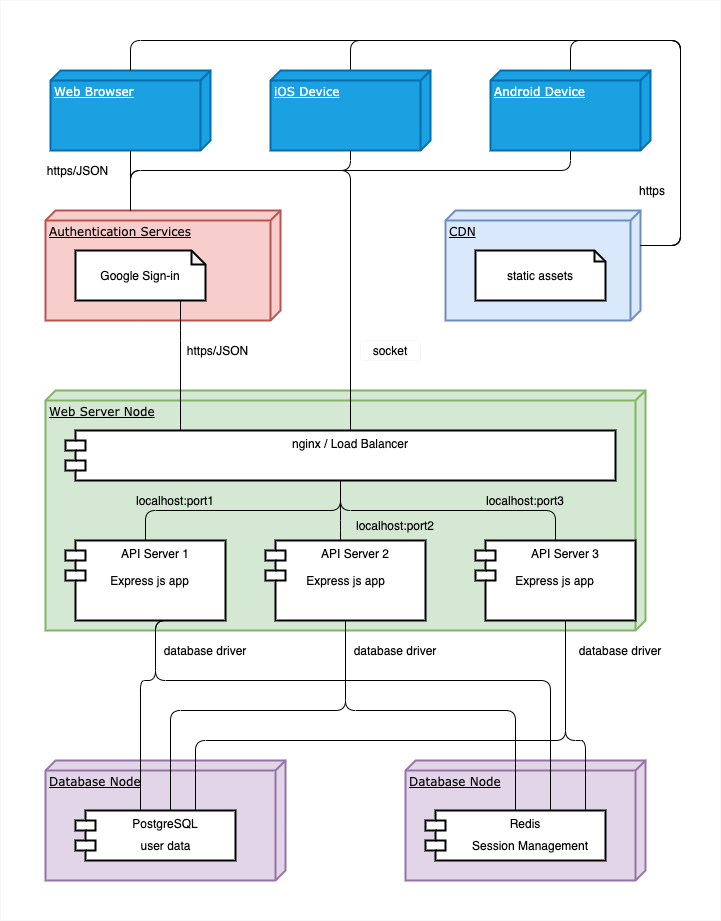

The diagram above was exported from draw.io. Its source (the exported page's mxGraphModel, read from the mxfile embedded in the PNG):
<mxGraphModel dx="1545" dy="878" grid="1" gridSize="10" guides="1" tooltips="1" connect="1" arrows="1" fold="1" page="1" pageScale="1" pageWidth="827" pageHeight="1169" background="#ffffff" math="0" shadow="0">
  <root>
    <mxCell id="0" />
    <mxCell id="1" parent="0" />
    <mxCell id="Q6Utp-jlhHuoIHlygqdo-3" value="" style="rounded=0;whiteSpace=wrap;html=1;strokeColor=#f8f8f8;" vertex="1" parent="1">
      <mxGeometry x="40" y="80" width="720" height="920" as="geometry" />
    </mxCell>
    <mxCell id="0vjDnjXLyMTCPzMx1cuU-110" style="edgeStyle=orthogonalEdgeStyle;rounded=1;orthogonalLoop=1;jettySize=auto;html=1;shadow=0;endArrow=none;strokeColor=#000000;strokeWidth=1;" parent="1" source="39150e848f15840c-3" target="0vjDnjXLyMTCPzMx1cuU-10" edge="1">
      <mxGeometry relative="1" as="geometry">
        <Array as="points">
          <mxPoint x="390" y="120" />
          <mxPoint x="720" y="120" />
          <mxPoint x="720" y="325" />
        </Array>
      </mxGeometry>
    </mxCell>
    <mxCell id="39150e848f15840c-3" value="iOS Device" style="verticalAlign=top;align=left;spacingTop=8;spacingLeft=2;spacingRight=12;shape=cube;size=10;direction=south;fontStyle=4;html=1;rounded=0;shadow=0;comic=0;labelBackgroundColor=none;strokeWidth=2;fontFamily=Verdana;fontSize=12;fillColor=#1ba1e2;strokeColor=#006EAF;fontColor=#ffffff;" parent="1" vertex="1">
      <mxGeometry x="310" y="150" width="160" height="80" as="geometry" />
    </mxCell>
    <mxCell id="39150e848f15840c-14" style="edgeStyle=elbowEdgeStyle;rounded=0;html=1;labelBackgroundColor=none;startArrow=none;startFill=0;startSize=8;endArrow=none;endFill=0;endSize=16;fontFamily=Verdana;fontSize=12;strokeWidth=2;" parent="1" edge="1">
      <mxGeometry relative="1" as="geometry">
        <mxPoint x="305" y="975" as="sourcePoint" />
        <mxPoint x="305" y="975" as="targetPoint" />
      </mxGeometry>
    </mxCell>
    <mxCell id="0vjDnjXLyMTCPzMx1cuU-3" value="Android Device" style="verticalAlign=top;align=left;spacingTop=8;spacingLeft=2;spacingRight=12;shape=cube;size=10;direction=south;fontStyle=4;html=1;rounded=0;shadow=0;comic=0;labelBackgroundColor=none;strokeWidth=2;fontFamily=Verdana;fontSize=12;fillColor=#1ba1e2;strokeColor=#006EAF;fontColor=#ffffff;" parent="1" vertex="1">
      <mxGeometry x="530" y="150" width="160" height="80" as="geometry" />
    </mxCell>
    <mxCell id="0vjDnjXLyMTCPzMx1cuU-4" value="Web Browser" style="verticalAlign=top;align=left;spacingTop=8;spacingLeft=2;spacingRight=12;shape=cube;size=10;direction=south;fontStyle=4;html=1;rounded=0;shadow=0;comic=0;labelBackgroundColor=none;strokeWidth=2;fontFamily=Verdana;fontSize=12;fillColor=#1ba1e2;strokeColor=#006EAF;fontColor=#ffffff;" parent="1" vertex="1">
      <mxGeometry x="90" y="150" width="160" height="80" as="geometry" />
    </mxCell>
    <mxCell id="0vjDnjXLyMTCPzMx1cuU-5" value="Authentication Services" style="verticalAlign=top;align=left;spacingTop=8;spacingLeft=2;spacingRight=12;shape=cube;size=10;direction=south;fontStyle=4;html=1;rounded=0;shadow=0;comic=0;labelBackgroundColor=none;strokeWidth=2;fontFamily=Verdana;fontSize=12;fillColor=#f8cecc;strokeColor=#b85450;" parent="1" vertex="1">
      <mxGeometry x="85" y="290" width="235" height="110" as="geometry" />
    </mxCell>
    <mxCell id="0vjDnjXLyMTCPzMx1cuU-6" value="Web Server Node" style="verticalAlign=top;align=left;spacingTop=8;spacingLeft=2;spacingRight=12;shape=cube;size=10;direction=south;fontStyle=4;html=1;rounded=0;shadow=0;comic=0;labelBackgroundColor=none;strokeWidth=2;fontFamily=Verdana;fontSize=12;fillColor=#d5e8d4;strokeColor=#82b366;" parent="1" vertex="1">
      <mxGeometry x="85" y="470" width="600" height="240" as="geometry" />
    </mxCell>
    <mxCell id="0vjDnjXLyMTCPzMx1cuU-8" value="Database Node" style="verticalAlign=top;align=left;spacingTop=8;spacingLeft=2;spacingRight=12;shape=cube;size=10;direction=south;fontStyle=4;html=1;rounded=0;shadow=0;comic=0;labelBackgroundColor=none;strokeWidth=2;fontFamily=Verdana;fontSize=12;fillColor=#e1d5e7;strokeColor=#9673a6;" parent="1" vertex="1">
      <mxGeometry x="85" y="840" width="240" height="120" as="geometry" />
    </mxCell>
    <mxCell id="0vjDnjXLyMTCPzMx1cuU-9" value="CDN" style="verticalAlign=top;align=left;spacingTop=8;spacingLeft=2;spacingRight=12;shape=cube;size=10;direction=south;fontStyle=4;html=1;rounded=0;shadow=0;comic=0;labelBackgroundColor=none;strokeWidth=2;fontFamily=Verdana;fontSize=12;fillColor=#dae8fc;strokeColor=#6c8ebf;" parent="1" vertex="1">
      <mxGeometry x="485" y="290" width="195" height="110" as="geometry" />
    </mxCell>
    <mxCell id="0vjDnjXLyMTCPzMx1cuU-10" value="static assets" style="shape=note;whiteSpace=wrap;html=1;backgroundOutline=1;darkOpacity=0.05;strokeWidth=2;size=11;" parent="1" vertex="1">
      <mxGeometry x="515" y="330" width="130" height="50" as="geometry" />
    </mxCell>
    <mxCell id="0vjDnjXLyMTCPzMx1cuU-45" style="edgeStyle=orthogonalEdgeStyle;rounded=1;orthogonalLoop=1;jettySize=auto;html=1;entryX=0.458;entryY=0.2;entryDx=0;entryDy=0;entryPerimeter=0;strokeWidth=1;strokeColor=none;" parent="1" source="0vjDnjXLyMTCPzMx1cuU-11" target="0vjDnjXLyMTCPzMx1cuU-29" edge="1">
      <mxGeometry relative="1" as="geometry" />
    </mxCell>
    <mxCell id="Q6Utp-jlhHuoIHlygqdo-7" style="edgeStyle=orthogonalEdgeStyle;rounded=1;orthogonalLoop=1;jettySize=auto;html=1;startArrow=none;startFill=0;endArrow=none;" edge="1" parent="1" source="0vjDnjXLyMTCPzMx1cuU-11">
      <mxGeometry relative="1" as="geometry">
        <mxPoint x="340" y="250" as="targetPoint" />
        <Array as="points">
          <mxPoint x="390" y="250" />
        </Array>
      </mxGeometry>
    </mxCell>
    <mxCell id="0vjDnjXLyMTCPzMx1cuU-11" value="nginx / Load Balancer" style="shape=module;align=left;spacingLeft=20;align=center;verticalAlign=top;strokeWidth=2;" parent="1" vertex="1">
      <mxGeometry x="105" y="510" width="550" height="50" as="geometry" />
    </mxCell>
    <mxCell id="0vjDnjXLyMTCPzMx1cuU-97" style="edgeStyle=orthogonalEdgeStyle;rounded=1;orthogonalLoop=1;jettySize=auto;html=1;entryX=0.75;entryY=0;entryDx=0;entryDy=0;shadow=0;endArrow=none;strokeColor=#000000;strokeWidth=1;" parent="1" source="0vjDnjXLyMTCPzMx1cuU-27" target="0vjDnjXLyMTCPzMx1cuU-86" edge="1">
      <mxGeometry relative="1" as="geometry">
        <Array as="points">
          <mxPoint x="605" y="820" />
          <mxPoint x="235" y="820" />
        </Array>
      </mxGeometry>
    </mxCell>
    <mxCell id="0vjDnjXLyMTCPzMx1cuU-27" value="API Server 3" style="shape=module;align=left;spacingLeft=20;align=center;verticalAlign=top;strokeWidth=2;" parent="1" vertex="1">
      <mxGeometry x="515" y="620" width="160" height="80" as="geometry" />
    </mxCell>
    <mxCell id="0vjDnjXLyMTCPzMx1cuU-91" style="edgeStyle=orthogonalEdgeStyle;rounded=1;orthogonalLoop=1;jettySize=auto;html=1;shadow=0;endArrow=none;strokeWidth=1;exitX=0.75;exitY=1;exitDx=0;exitDy=0;" parent="1" source="0vjDnjXLyMTCPzMx1cuU-28" target="0vjDnjXLyMTCPzMx1cuU-86" edge="1">
      <mxGeometry relative="1" as="geometry">
        <Array as="points">
          <mxPoint x="195" y="760" />
          <mxPoint x="180" y="760" />
        </Array>
      </mxGeometry>
    </mxCell>
    <mxCell id="0vjDnjXLyMTCPzMx1cuU-28" value="API Server 1" style="shape=module;align=left;spacingLeft=20;align=center;verticalAlign=top;strokeWidth=2;" parent="1" vertex="1">
      <mxGeometry x="105" y="620" width="160" height="80" as="geometry" />
    </mxCell>
    <mxCell id="0vjDnjXLyMTCPzMx1cuU-29" value="API Server 2" style="shape=module;align=left;spacingLeft=20;align=center;verticalAlign=top;strokeWidth=2;" parent="1" vertex="1">
      <mxGeometry x="305" y="620" width="160" height="80" as="geometry" />
    </mxCell>
    <mxCell id="0vjDnjXLyMTCPzMx1cuU-32" value="Database Node" style="verticalAlign=top;align=left;spacingTop=8;spacingLeft=2;spacingRight=12;shape=cube;size=10;direction=south;fontStyle=4;html=1;rounded=0;shadow=0;comic=0;labelBackgroundColor=none;strokeWidth=2;fontFamily=Verdana;fontSize=12;fillColor=#e1d5e7;strokeColor=#9673a6;" parent="1" vertex="1">
      <mxGeometry x="445" y="840" width="240" height="120" as="geometry" />
    </mxCell>
    <mxCell id="0vjDnjXLyMTCPzMx1cuU-54" value="" style="edgeStyle=elbowEdgeStyle;html=1;endArrow=none;elbow=vertical;strokeColor=#000000;strokeWidth=1;" parent="1" source="0vjDnjXLyMTCPzMx1cuU-27" target="0vjDnjXLyMTCPzMx1cuU-11" edge="1">
      <mxGeometry width="100" height="75" relative="1" as="geometry">
        <mxPoint x="315" y="665" as="sourcePoint" />
        <mxPoint x="415" y="590" as="targetPoint" />
        <Array as="points">
          <mxPoint x="380" y="590" />
        </Array>
      </mxGeometry>
    </mxCell>
    <mxCell id="0vjDnjXLyMTCPzMx1cuU-55" value="" style="edgeStyle=elbowEdgeStyle;html=1;endArrow=none;elbow=vertical;strokeColor=#000000;strokeWidth=1;entryX=0.5;entryY=1;entryDx=0;entryDy=0;" parent="1" target="0vjDnjXLyMTCPzMx1cuU-11" edge="1">
      <mxGeometry width="100" height="75" relative="1" as="geometry">
        <mxPoint x="380" y="620" as="sourcePoint" />
        <mxPoint x="235" y="570" as="targetPoint" />
        <Array as="points">
          <mxPoint x="370" y="600" />
        </Array>
      </mxGeometry>
    </mxCell>
    <mxCell id="0vjDnjXLyMTCPzMx1cuU-56" value="" style="edgeStyle=elbowEdgeStyle;html=1;endArrow=none;elbow=vertical;strokeColor=#000000;strokeWidth=1;entryX=0.5;entryY=1;entryDx=0;entryDy=0;" parent="1" source="0vjDnjXLyMTCPzMx1cuU-28" target="0vjDnjXLyMTCPzMx1cuU-11" edge="1">
      <mxGeometry width="100" height="75" relative="1" as="geometry">
        <mxPoint x="525" y="640" as="sourcePoint" />
        <mxPoint x="380" y="580" as="targetPoint" />
      </mxGeometry>
    </mxCell>
    <mxCell id="0vjDnjXLyMTCPzMx1cuU-59" value="" style="edgeStyle=orthogonalEdgeStyle;html=1;endArrow=none;strokeColor=#000000;strokeWidth=1;exitX=0.5;exitY=1;exitDx=0;exitDy=0;entryX=0.5;entryY=0;entryDx=0;entryDy=0;" parent="1" source="0vjDnjXLyMTCPzMx1cuU-29" target="0vjDnjXLyMTCPzMx1cuU-87" edge="1">
      <mxGeometry width="100" height="75" relative="1" as="geometry">
        <mxPoint x="315" y="665" as="sourcePoint" />
        <mxPoint x="415" y="590" as="targetPoint" />
        <Array as="points">
          <mxPoint x="385" y="790" />
          <mxPoint x="555" y="790" />
        </Array>
      </mxGeometry>
    </mxCell>
    <mxCell id="0vjDnjXLyMTCPzMx1cuU-65" value="" style="edgeStyle=orthogonalEdgeStyle;html=1;endArrow=none;strokeColor=#000000;strokeWidth=1;exitX=0.5;exitY=1;exitDx=0;exitDy=0;" parent="1" source="0vjDnjXLyMTCPzMx1cuU-29" target="0vjDnjXLyMTCPzMx1cuU-86" edge="1">
      <mxGeometry width="100" height="75" relative="1" as="geometry">
        <mxPoint x="385" y="690" as="sourcePoint" />
        <mxPoint x="165" y="835" as="targetPoint" />
        <Array as="points">
          <mxPoint x="385" y="790" />
          <mxPoint x="210" y="790" />
        </Array>
      </mxGeometry>
    </mxCell>
    <mxCell id="0vjDnjXLyMTCPzMx1cuU-70" value="" style="edgeStyle=elbowEdgeStyle;html=1;endArrow=none;elbow=vertical;strokeWidth=1;" parent="1" source="0vjDnjXLyMTCPzMx1cuU-11" edge="1">
      <mxGeometry width="160" relative="1" as="geometry">
        <mxPoint x="290" y="290" as="sourcePoint" />
        <mxPoint x="220" y="340" as="targetPoint" />
        <Array as="points">
          <mxPoint x="220" y="410" />
        </Array>
      </mxGeometry>
    </mxCell>
    <mxCell id="0vjDnjXLyMTCPzMx1cuU-71" value="https/JSON" style="text;html=1;strokeColor=none;fillColor=none;align=center;verticalAlign=middle;whiteSpace=wrap;rounded=0;" parent="1" vertex="1">
      <mxGeometry x="220" y="420" width="75" height="20" as="geometry" />
    </mxCell>
    <mxCell id="0vjDnjXLyMTCPzMx1cuU-86" value="PostgreSQL" style="shape=module;align=left;spacingLeft=20;align=center;verticalAlign=top;strokeWidth=2;" parent="1" vertex="1">
      <mxGeometry x="115" y="890" width="160" height="50" as="geometry" />
    </mxCell>
    <mxCell id="0vjDnjXLyMTCPzMx1cuU-87" value="Redis" style="shape=module;align=left;spacingLeft=20;align=center;verticalAlign=top;strokeWidth=2;" parent="1" vertex="1">
      <mxGeometry x="465" y="890" width="180" height="50" as="geometry" />
    </mxCell>
    <mxCell id="0vjDnjXLyMTCPzMx1cuU-81" style="rounded=0;orthogonalLoop=1;jettySize=auto;html=1;shadow=0;endArrow=none;strokeWidth=1;edgeStyle=orthogonalEdgeStyle;" parent="1" source="0vjDnjXLyMTCPzMx1cuU-4" edge="1">
      <mxGeometry relative="1" as="geometry">
        <mxPoint x="170" y="290" as="targetPoint" />
      </mxGeometry>
    </mxCell>
    <mxCell id="0vjDnjXLyMTCPzMx1cuU-96" style="edgeStyle=orthogonalEdgeStyle;rounded=1;orthogonalLoop=1;jettySize=auto;html=1;shadow=0;endArrow=none;strokeColor=#000000;strokeWidth=1;" parent="1" source="0vjDnjXLyMTCPzMx1cuU-27" target="0vjDnjXLyMTCPzMx1cuU-87" edge="1">
      <mxGeometry relative="1" as="geometry">
        <Array as="points">
          <mxPoint x="605" y="820" />
          <mxPoint x="625" y="820" />
        </Array>
      </mxGeometry>
    </mxCell>
    <mxCell id="0vjDnjXLyMTCPzMx1cuU-93" style="edgeStyle=orthogonalEdgeStyle;rounded=1;orthogonalLoop=1;jettySize=auto;html=1;shadow=0;endArrow=none;strokeWidth=1;exitX=0.75;exitY=1;exitDx=0;exitDy=0;" parent="1" source="0vjDnjXLyMTCPzMx1cuU-28" target="0vjDnjXLyMTCPzMx1cuU-87" edge="1">
      <mxGeometry relative="1" as="geometry">
        <Array as="points">
          <mxPoint x="195" y="760" />
          <mxPoint x="590" y="760" />
        </Array>
      </mxGeometry>
    </mxCell>
    <mxCell id="0vjDnjXLyMTCPzMx1cuU-83" style="edgeStyle=orthogonalEdgeStyle;rounded=1;orthogonalLoop=1;jettySize=auto;html=1;shadow=0;endArrow=none;strokeWidth=1;" parent="1" source="39150e848f15840c-3" target="0vjDnjXLyMTCPzMx1cuU-5" edge="1">
      <mxGeometry relative="1" as="geometry">
        <Array as="points">
          <mxPoint x="390" y="250" />
          <mxPoint x="170" y="250" />
        </Array>
      </mxGeometry>
    </mxCell>
    <mxCell id="0vjDnjXLyMTCPzMx1cuU-85" style="edgeStyle=orthogonalEdgeStyle;rounded=1;orthogonalLoop=1;jettySize=auto;html=1;shadow=0;endArrow=none;strokeWidth=1;" parent="1" source="0vjDnjXLyMTCPzMx1cuU-3" edge="1">
      <mxGeometry relative="1" as="geometry">
        <mxPoint x="170" y="270" as="targetPoint" />
        <Array as="points">
          <mxPoint x="610" y="250" />
          <mxPoint x="170" y="250" />
        </Array>
      </mxGeometry>
    </mxCell>
    <mxCell id="0vjDnjXLyMTCPzMx1cuU-101" value="localhost:port2" style="text;html=1;strokeColor=none;fillColor=none;align=center;verticalAlign=middle;whiteSpace=wrap;rounded=0;" parent="1" vertex="1">
      <mxGeometry x="385" y="595" width="100" height="20" as="geometry" />
    </mxCell>
    <mxCell id="0vjDnjXLyMTCPzMx1cuU-103" value="localhost:port1" style="text;html=1;strokeColor=none;fillColor=none;align=center;verticalAlign=middle;whiteSpace=wrap;rounded=0;" parent="1" vertex="1">
      <mxGeometry x="165" y="570" width="100" height="20" as="geometry" />
    </mxCell>
    <mxCell id="0vjDnjXLyMTCPzMx1cuU-104" value="localhost:port3" style="text;html=1;strokeColor=none;fillColor=none;align=center;verticalAlign=middle;whiteSpace=wrap;rounded=0;" parent="1" vertex="1">
      <mxGeometry x="515" y="570" width="100" height="20" as="geometry" />
    </mxCell>
    <mxCell id="0vjDnjXLyMTCPzMx1cuU-107" style="edgeStyle=orthogonalEdgeStyle;rounded=1;orthogonalLoop=1;jettySize=auto;html=1;shadow=0;endArrow=none;strokeColor=#000000;strokeWidth=1;" parent="1" source="0vjDnjXLyMTCPzMx1cuU-3" target="0vjDnjXLyMTCPzMx1cuU-9" edge="1">
      <mxGeometry relative="1" as="geometry">
        <Array as="points">
          <mxPoint x="610" y="120" />
          <mxPoint x="720" y="120" />
          <mxPoint x="720" y="325" />
        </Array>
      </mxGeometry>
    </mxCell>
    <mxCell id="0vjDnjXLyMTCPzMx1cuU-105" style="edgeStyle=orthogonalEdgeStyle;rounded=1;orthogonalLoop=1;jettySize=auto;html=1;shadow=0;endArrow=none;strokeColor=#000000;strokeWidth=1;" parent="1" source="0vjDnjXLyMTCPzMx1cuU-4" target="0vjDnjXLyMTCPzMx1cuU-9" edge="1">
      <mxGeometry relative="1" as="geometry">
        <Array as="points">
          <mxPoint x="170" y="120" />
          <mxPoint x="720" y="120" />
          <mxPoint x="720" y="325" />
        </Array>
      </mxGeometry>
    </mxCell>
    <mxCell id="0vjDnjXLyMTCPzMx1cuU-111" value="Google Sign-in" style="shape=note;whiteSpace=wrap;html=1;backgroundOutline=1;darkOpacity=0.05;strokeWidth=2;size=14;" parent="1" vertex="1">
      <mxGeometry x="115" y="330" width="130" height="50" as="geometry" />
    </mxCell>
    <mxCell id="0vjDnjXLyMTCPzMx1cuU-114" value="user data" style="text;html=1;strokeColor=none;fillColor=none;align=center;verticalAlign=middle;whiteSpace=wrap;rounded=0;" parent="1" vertex="1">
      <mxGeometry x="177.5" y="920" width="55" height="10" as="geometry" />
    </mxCell>
    <mxCell id="0vjDnjXLyMTCPzMx1cuU-115" value="database driver" style="text;html=1;strokeColor=none;fillColor=none;align=center;verticalAlign=middle;whiteSpace=wrap;rounded=0;" parent="1" vertex="1">
      <mxGeometry x="385" y="720" width="100" height="20" as="geometry" />
    </mxCell>
    <mxCell id="0vjDnjXLyMTCPzMx1cuU-116" value="Session Management" style="text;html=1;strokeColor=none;fillColor=none;align=center;verticalAlign=middle;whiteSpace=wrap;rounded=0;" parent="1" vertex="1">
      <mxGeometry x="505" y="915" width="130" height="20" as="geometry" />
    </mxCell>
    <mxCell id="0vjDnjXLyMTCPzMx1cuU-117" value="database driver" style="text;html=1;strokeColor=none;fillColor=none;align=center;verticalAlign=middle;whiteSpace=wrap;rounded=0;" parent="1" vertex="1">
      <mxGeometry x="610" y="720" width="100" height="20" as="geometry" />
    </mxCell>
    <mxCell id="0vjDnjXLyMTCPzMx1cuU-118" value="database driver" style="text;html=1;strokeColor=none;fillColor=none;align=center;verticalAlign=middle;whiteSpace=wrap;rounded=0;" parent="1" vertex="1">
      <mxGeometry x="195" y="720" width="100" height="20" as="geometry" />
    </mxCell>
    <mxCell id="0vjDnjXLyMTCPzMx1cuU-119" value="https/JSON" style="text;html=1;strokeColor=none;fillColor=none;align=center;verticalAlign=middle;whiteSpace=wrap;rounded=0;" parent="1" vertex="1">
      <mxGeometry x="80" y="240" width="75" height="20" as="geometry" />
    </mxCell>
    <mxCell id="0vjDnjXLyMTCPzMx1cuU-120" value="https" style="text;html=1;strokeColor=none;fillColor=none;align=center;verticalAlign=middle;whiteSpace=wrap;rounded=0;" parent="1" vertex="1">
      <mxGeometry x="672.5" y="260" width="37.5" height="20" as="geometry" />
    </mxCell>
    <mxCell id="0vjDnjXLyMTCPzMx1cuU-121" value="Express js app" style="text;html=1;strokeColor=none;fillColor=none;align=center;verticalAlign=middle;whiteSpace=wrap;rounded=0;" parent="1" vertex="1">
      <mxGeometry x="137.5" y="650" width="102.5" height="20" as="geometry" />
    </mxCell>
    <mxCell id="0vjDnjXLyMTCPzMx1cuU-122" value="Express js app" style="text;html=1;strokeColor=none;fillColor=none;align=center;verticalAlign=middle;whiteSpace=wrap;rounded=0;" parent="1" vertex="1">
      <mxGeometry x="333.75" y="650" width="102.5" height="20" as="geometry" />
    </mxCell>
    <mxCell id="0vjDnjXLyMTCPzMx1cuU-123" value="Express js app" style="text;html=1;strokeColor=none;fillColor=none;align=center;verticalAlign=middle;whiteSpace=wrap;rounded=0;" parent="1" vertex="1">
      <mxGeometry x="542.5" y="650" width="102.5" height="20" as="geometry" />
    </mxCell>
    <mxCell id="Q6Utp-jlhHuoIHlygqdo-8" value="socket" style="rounded=1;whiteSpace=wrap;html=1;strokeColor=#f8f8f8;" vertex="1" parent="1">
      <mxGeometry x="400" y="420" width="60" height="20" as="geometry" />
    </mxCell>
  </root>
</mxGraphModel>